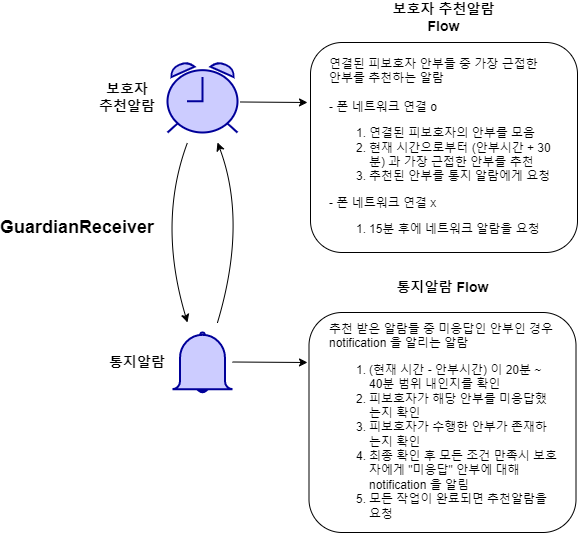

The diagram above was exported from draw.io. Its source (the exported page's mxGraphModel, read from the mxfile embedded in the PNG):
<mxGraphModel dx="1278" dy="547" grid="1" gridSize="10" guides="1" tooltips="1" connect="1" arrows="1" fold="1" page="1" pageScale="1" pageWidth="827" pageHeight="1169" math="0" shadow="0">
  <root>
    <mxCell id="0" />
    <mxCell id="1" parent="0" />
    <mxCell id="b7m8OO8bJC3HjTWQOvcz-37" value="&lt;b&gt;&lt;font style=&quot;font-size: 18px;&quot;&gt;GuardianReceiver&lt;/font&gt;&lt;/b&gt;" style="text;html=1;strokeColor=none;fillColor=none;align=center;verticalAlign=middle;whiteSpace=wrap;rounded=0;" vertex="1" parent="1">
      <mxGeometry x="20" y="340" width="140" height="30" as="geometry" />
    </mxCell>
    <mxCell id="b7m8OO8bJC3HjTWQOvcz-38" value="" style="endArrow=classic;html=1;rounded=0;fontSize=12;exitX=1.036;exitY=0.564;exitDx=0;exitDy=0;exitPerimeter=0;" edge="1" parent="1" source="b7m8OO8bJC3HjTWQOvcz-42">
      <mxGeometry width="50" height="50" relative="1" as="geometry">
        <mxPoint x="250" y="229.99500000000012" as="sourcePoint" />
        <mxPoint x="320" y="230" as="targetPoint" />
      </mxGeometry>
    </mxCell>
    <mxCell id="b7m8OO8bJC3HjTWQOvcz-39" value="&lt;span style=&quot;font-size: 14px;&quot;&gt;&lt;b&gt;보호자 추천알람 Flow&lt;/b&gt;&lt;/span&gt;" style="text;html=1;strokeColor=none;fillColor=none;align=center;verticalAlign=middle;whiteSpace=wrap;rounded=0;fontFamily=Helvetica;fontSize=12;fontColor=default;" vertex="1" parent="1">
      <mxGeometry x="389" y="130" width="135" height="30" as="geometry" />
    </mxCell>
    <mxCell id="b7m8OO8bJC3HjTWQOvcz-40" value="" style="rounded=1;whiteSpace=wrap;html=1;fontSize=12;" vertex="1" parent="1">
      <mxGeometry x="323" y="170" width="267" height="210" as="geometry" />
    </mxCell>
    <mxCell id="b7m8OO8bJC3HjTWQOvcz-41" value="연결된 피보호자 안부들 중 가장 근접한 &lt;br&gt;안부를 추천하는 알람&lt;br&gt;&lt;br&gt;- 폰 네트워크 연결 o&lt;br&gt;&lt;ol&gt;&lt;li&gt;연결된 피보호자의 안부를 모음&lt;/li&gt;&lt;li&gt;현재 시간으로부터 (안부시간 + 30분) 과 가장 근접한 안부를 추천&lt;/li&gt;&lt;li&gt;추천된 안부를 통지 알람에게 요청&lt;/li&gt;&lt;/ol&gt;&lt;div&gt;- 폰 네트워크 연결 x&lt;/div&gt;&lt;div&gt;&lt;ol&gt;&lt;li&gt;15분 후에 네트워크 알람을 요청&lt;/li&gt;&lt;/ol&gt;&lt;/div&gt;" style="text;html=1;strokeColor=none;fillColor=none;align=left;verticalAlign=middle;whiteSpace=wrap;rounded=0;fontSize=12;" vertex="1" parent="1">
      <mxGeometry x="340" y="230" width="230" height="100" as="geometry" />
    </mxCell>
    <mxCell id="b7m8OO8bJC3HjTWQOvcz-42" value="" style="html=1;verticalLabelPosition=bottom;align=center;labelBackgroundColor=#ffffff;verticalAlign=top;strokeWidth=2;strokeColor=#000099;shadow=0;dashed=0;shape=mxgraph.ios7.icons.alarm_clock;fontFamily=Helvetica;fontSize=12;fontColor=default;fillColor=#CCCCFF;" vertex="1" parent="1">
      <mxGeometry x="180" y="190" width="70" height="70" as="geometry" />
    </mxCell>
    <mxCell id="b7m8OO8bJC3HjTWQOvcz-43" value="&lt;b&gt;&lt;font style=&quot;font-size: 14px;&quot;&gt;보호자&lt;br&gt;추천알람&lt;/font&gt;&lt;/b&gt;" style="text;html=1;strokeColor=none;fillColor=none;align=center;verticalAlign=middle;whiteSpace=wrap;rounded=0;fontFamily=Helvetica;fontSize=12;fontColor=default;" vertex="1" parent="1">
      <mxGeometry x="110" y="210" width="60" height="30" as="geometry" />
    </mxCell>
    <mxCell id="b7m8OO8bJC3HjTWQOvcz-44" value="" style="html=1;verticalLabelPosition=bottom;align=center;labelBackgroundColor=#ffffff;verticalAlign=top;strokeWidth=2;strokeColor=#000099;shadow=0;dashed=0;shape=mxgraph.ios7.icons.bell;fontFamily=Helvetica;fontSize=12;fontColor=default;fillColor=#CCCCFF;" vertex="1" parent="1">
      <mxGeometry x="185" y="460" width="60" height="60" as="geometry" />
    </mxCell>
    <mxCell id="b7m8OO8bJC3HjTWQOvcz-45" value="&lt;font style=&quot;font-size: 14px;&quot;&gt;&lt;b&gt;통지알람&lt;/b&gt;&lt;/font&gt;" style="text;html=1;strokeColor=none;fillColor=none;align=center;verticalAlign=middle;whiteSpace=wrap;rounded=0;fontFamily=Helvetica;fontSize=12;fontColor=default;" vertex="1" parent="1">
      <mxGeometry x="120" y="475" width="60" height="30" as="geometry" />
    </mxCell>
    <mxCell id="b7m8OO8bJC3HjTWQOvcz-47" value="&lt;span style=&quot;font-size: 14px;&quot;&gt;&lt;b&gt;통지알람 Flow&lt;/b&gt;&lt;/span&gt;" style="text;html=1;strokeColor=none;fillColor=none;align=center;verticalAlign=middle;whiteSpace=wrap;rounded=0;fontFamily=Helvetica;fontSize=12;fontColor=default;" vertex="1" parent="1">
      <mxGeometry x="387.5" y="400" width="135" height="30" as="geometry" />
    </mxCell>
    <mxCell id="b7m8OO8bJC3HjTWQOvcz-48" value="" style="endArrow=classic;html=1;rounded=0;fontSize=12;exitX=1.013;exitY=0.507;exitDx=0;exitDy=0;exitPerimeter=0;" edge="1" parent="1">
      <mxGeometry width="50" height="50" relative="1" as="geometry">
        <mxPoint x="245" y="489.4950000000001" as="sourcePoint" />
        <mxPoint x="320" y="490" as="targetPoint" />
      </mxGeometry>
    </mxCell>
    <mxCell id="b7m8OO8bJC3HjTWQOvcz-49" value="" style="rounded=1;whiteSpace=wrap;html=1;fontSize=12;" vertex="1" parent="1">
      <mxGeometry x="321.5" y="440" width="267" height="220" as="geometry" />
    </mxCell>
    <mxCell id="b7m8OO8bJC3HjTWQOvcz-50" value="추천 받은 알람들 중 미응답인 안부인 경우 notification 을 알리는 알람&lt;br&gt;&lt;ol&gt;&lt;li&gt;(현재 시간 - 안부시간) 이 20분 ~ 40분 범위 내인지를 확인&lt;/li&gt;&lt;li&gt;피보호자가 해당 안부를 미응답했는지 확인&lt;/li&gt;&lt;li&gt;피보호자가 수행한 안부가 존재하는지 확인&lt;/li&gt;&lt;li&gt;최종 확인 후 모든 조건 만족시 보호자에게 &quot;미응답&quot; 안부에 대해 notification 을 알림&lt;/li&gt;&lt;li&gt;모든 작업이 완료되면 추천알람을 요청&lt;/li&gt;&lt;/ol&gt;" style="text;html=1;strokeColor=none;fillColor=none;align=left;verticalAlign=middle;whiteSpace=wrap;rounded=0;fontSize=12;" vertex="1" parent="1">
      <mxGeometry x="340" y="470" width="230" height="170" as="geometry" />
    </mxCell>
    <mxCell id="b7m8OO8bJC3HjTWQOvcz-51" value="" style="curved=1;endArrow=classic;html=1;rounded=0;" edge="1" parent="1">
      <mxGeometry width="50" height="50" relative="1" as="geometry">
        <mxPoint x="200" y="270" as="sourcePoint" />
        <mxPoint x="200" y="450" as="targetPoint" />
        <Array as="points">
          <mxPoint x="170" y="350" />
        </Array>
      </mxGeometry>
    </mxCell>
    <mxCell id="b7m8OO8bJC3HjTWQOvcz-52" value="" style="curved=1;endArrow=classic;html=1;rounded=0;" edge="1" parent="1">
      <mxGeometry width="50" height="50" relative="1" as="geometry">
        <mxPoint x="230" y="450" as="sourcePoint" />
        <mxPoint x="230" y="270" as="targetPoint" />
        <Array as="points">
          <mxPoint x="260" y="350" />
        </Array>
      </mxGeometry>
    </mxCell>
  </root>
</mxGraphModel>